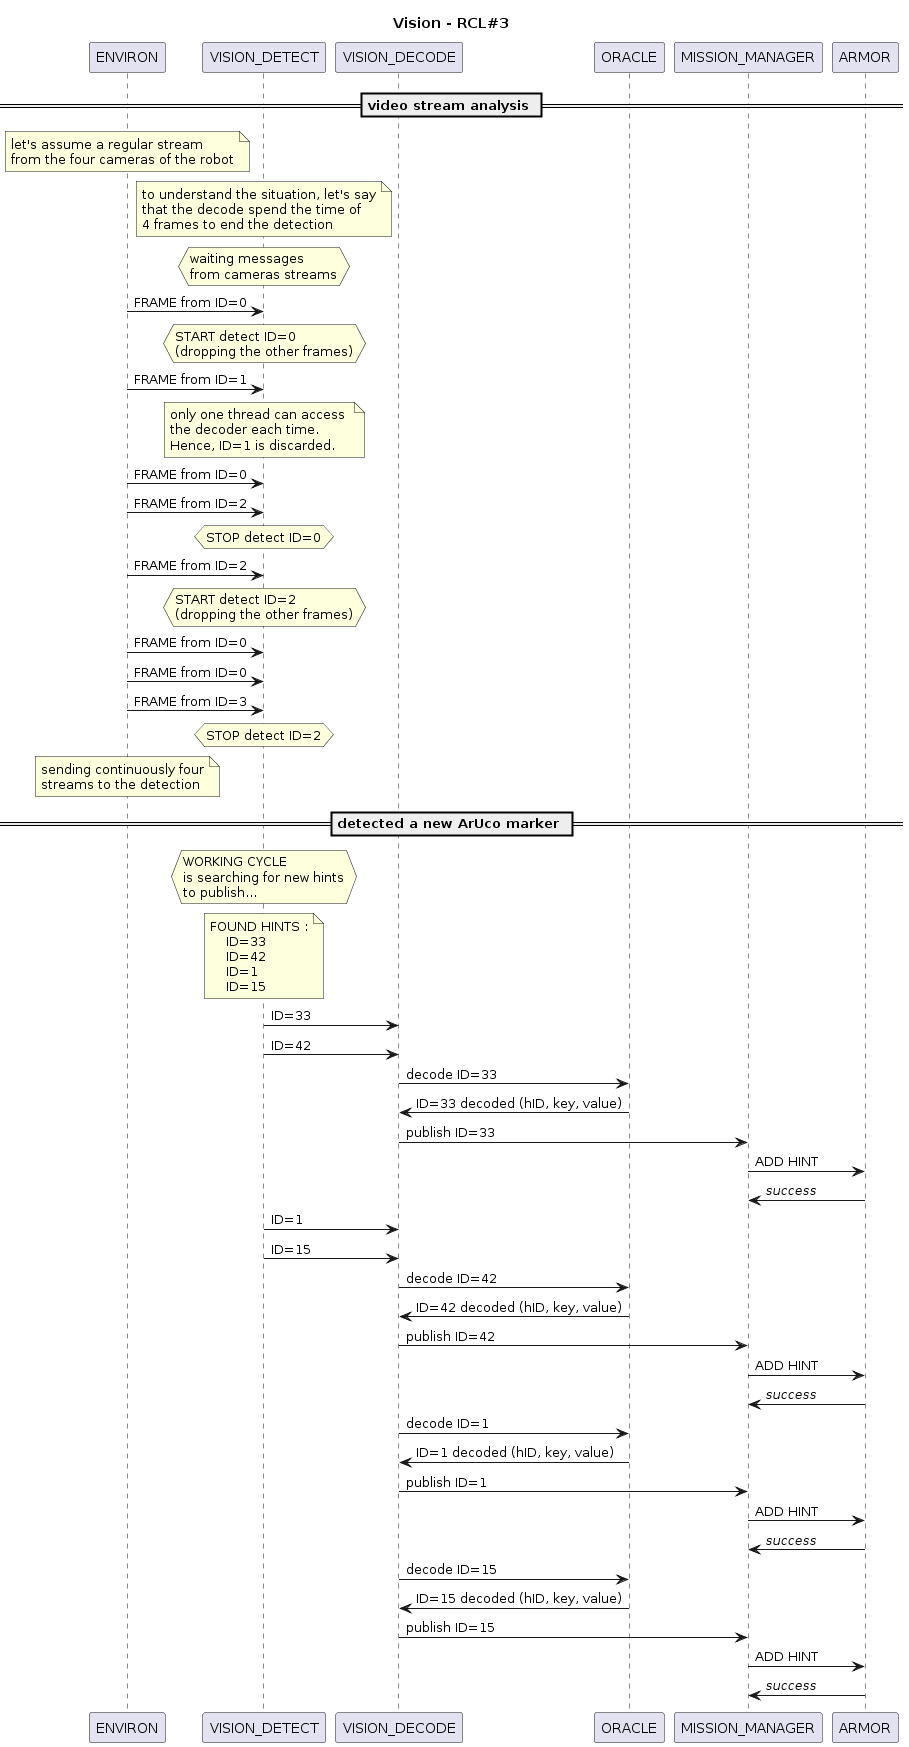

The diagram above was rendered by PlantUML. Its source (embedded in the PNG):
@startuml

title Vision - RCL#3

''' ENTITIES
participant ENVIRON
participant VISION_DETECT
participant VISION_DECODE
participant ORACLE
participant MISSION_MANAGER
participant ARMOR

== video stream analysis ==

note over ENVIRON
let's assume a regular stream
from the four cameras of the robot
end note

note over VISION_DETECT
to understand the situation, let's say
that the decode spend the time of
4 frames to end the detection
end note

hnote over VISION_DETECT
waiting messages
from cameras streams
end hnote

ENVIRON -> VISION_DETECT : FRAME from ID=0

hnote over VISION_DETECT
START detect ID=0
(dropping the other frames)
end hnote

ENVIRON -> VISION_DETECT : FRAME from ID=1

note over VISION_DETECT
only one thread can access 
the decoder each time. 
Hence, ID=1 is discarded.
end note

ENVIRON -> VISION_DETECT : FRAME from ID=0
ENVIRON -> VISION_DETECT : FRAME from ID=2

hnote over VISION_DETECT
STOP detect ID=0
end hnote

ENVIRON -> VISION_DETECT : FRAME from ID=2

hnote over VISION_DETECT
START detect ID=2
(dropping the other frames)
end hnote

ENVIRON -> VISION_DETECT : FRAME from ID=0
ENVIRON -> VISION_DETECT : FRAME from ID=0
ENVIRON -> VISION_DETECT : FRAME from ID=3

hnote over VISION_DETECT
STOP detect ID=2
end hnote

note over ENVIRON
sending continuously four
streams to the detection
end note

== detected a new ArUco marker ==

hnote over VISION_DETECT
WORKING CYCLE
is searching for new hints
to publish...
end hnote

note over VISION_DETECT
FOUND HINTS :
    ID=33
    ID=42 
    ID=1 
    ID=15
end note

VISION_DETECT -> VISION_DECODE : ID=33
VISION_DETECT -> VISION_DECODE : ID=42

VISION_DECODE -> ORACLE : decode ID=33
VISION_DECODE <- ORACLE : ID=33 decoded (hID, key, value)
VISION_DECODE -> MISSION_MANAGER : publish ID=33
MISSION_MANAGER -> ARMOR : ADD HINT
MISSION_MANAGER <- ARMOR : <i>success</i>

VISION_DETECT -> VISION_DECODE : ID=1
VISION_DETECT -> VISION_DECODE : ID=15

VISION_DECODE -> ORACLE : decode ID=42
VISION_DECODE <- ORACLE : ID=42 decoded (hID, key, value)
VISION_DECODE -> MISSION_MANAGER : publish ID=42
MISSION_MANAGER -> ARMOR : ADD HINT
MISSION_MANAGER <- ARMOR : <i>success</i>

VISION_DECODE -> ORACLE : decode ID=1
VISION_DECODE <- ORACLE : ID=1 decoded (hID, key, value)
VISION_DECODE -> MISSION_MANAGER : publish ID=1
MISSION_MANAGER -> ARMOR : ADD HINT
MISSION_MANAGER <- ARMOR : <i>success</i>

VISION_DECODE -> ORACLE : decode ID=15
VISION_DECODE <- ORACLE : ID=15 decoded (hID, key, value)
VISION_DECODE -> MISSION_MANAGER : publish ID=15
MISSION_MANAGER -> ARMOR : ADD HINT
MISSION_MANAGER <- ARMOR : <i>success</i>


@enduml